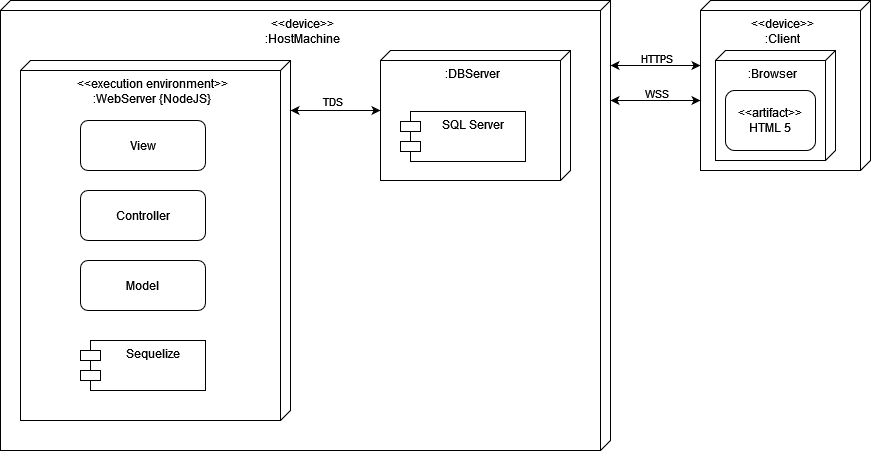

The diagram above was exported from draw.io. Its source (the exported page's mxGraphModel, read from the mxfile embedded in the PNG):
<mxGraphModel dx="913" dy="492" grid="1" gridSize="10" guides="1" tooltips="1" connect="1" arrows="1" fold="1" page="1" pageScale="1" pageWidth="4681" pageHeight="3300" math="0" shadow="0">
  <root>
    <mxCell id="0" />
    <mxCell id="1" parent="0" />
    <mxCell id="XBDBip0z0gyitF5IQjx2-1" value="&lt;div align=&quot;center&quot;&gt;&amp;lt;&amp;lt;device&amp;gt;&amp;gt;&lt;br&gt;&lt;/div&gt;&lt;div align=&quot;center&quot;&gt;:HostMachine&lt;/div&gt;" style="verticalAlign=top;align=center;shape=cube;size=10;direction=south;fontStyle=0;html=1;boundedLbl=1;spacingLeft=5;whiteSpace=wrap;" parent="1" vertex="1">
      <mxGeometry x="90" y="230" width="610" height="450" as="geometry" />
    </mxCell>
    <mxCell id="XBDBip0z0gyitF5IQjx2-4" value="&lt;div align=&quot;center&quot;&gt;&amp;lt;&amp;lt;execution environment&amp;gt;&amp;gt;&lt;br&gt;:WebServer {NodeJS}&lt;/div&gt;" style="verticalAlign=top;align=center;shape=cube;size=10;direction=south;fontStyle=0;html=1;boundedLbl=1;spacingLeft=5;whiteSpace=wrap;" parent="1" vertex="1">
      <mxGeometry x="110" y="290" width="270" height="360" as="geometry" />
    </mxCell>
    <mxCell id="XBDBip0z0gyitF5IQjx2-21" value="&lt;div align=&quot;center&quot;&gt;:DBServer&lt;/div&gt;" style="verticalAlign=top;align=center;shape=cube;size=10;direction=south;fontStyle=0;html=1;boundedLbl=1;spacingLeft=5;whiteSpace=wrap;" parent="1" vertex="1">
      <mxGeometry x="470" y="280" width="190" height="130" as="geometry" />
    </mxCell>
    <mxCell id="XBDBip0z0gyitF5IQjx2-25" value="" style="endArrow=classic;startArrow=classic;html=1;rounded=0;edgeStyle=orthogonalEdgeStyle;" parent="1" target="XBDBip0z0gyitF5IQjx2-21" edge="1">
      <mxGeometry width="50" height="50" relative="1" as="geometry">
        <mxPoint x="380" y="340" as="sourcePoint" />
        <mxPoint x="800" y="310" as="targetPoint" />
        <Array as="points">
          <mxPoint x="450" y="340" />
          <mxPoint x="450" y="340" />
        </Array>
      </mxGeometry>
    </mxCell>
    <mxCell id="XBDBip0z0gyitF5IQjx2-27" value="TDS" style="edgeLabel;html=1;align=center;verticalAlign=middle;resizable=0;points=[];" parent="XBDBip0z0gyitF5IQjx2-25" vertex="1" connectable="0">
      <mxGeometry x="0.0585" y="3" relative="1" as="geometry">
        <mxPoint x="-7" y="-7" as="offset" />
      </mxGeometry>
    </mxCell>
    <mxCell id="XBDBip0z0gyitF5IQjx2-28" value="&lt;div align=&quot;center&quot;&gt;&amp;lt;&amp;lt;device&amp;gt;&amp;gt;&lt;br&gt;&lt;/div&gt;&lt;div align=&quot;center&quot;&gt;:Client&lt;br&gt;&lt;/div&gt;" style="verticalAlign=top;align=center;shape=cube;size=10;direction=south;fontStyle=0;html=1;boundedLbl=1;spacingLeft=5;whiteSpace=wrap;" parent="1" vertex="1">
      <mxGeometry x="790" y="230" width="170" height="170" as="geometry" />
    </mxCell>
    <mxCell id="XBDBip0z0gyitF5IQjx2-29" value="&lt;div align=&quot;center&quot;&gt;:Browser&lt;/div&gt;" style="verticalAlign=top;align=center;shape=cube;size=10;direction=south;html=1;boundedLbl=1;spacingLeft=5;whiteSpace=wrap;" parent="1" vertex="1">
      <mxGeometry x="805" y="280" width="120" height="110" as="geometry" />
    </mxCell>
    <mxCell id="XBDBip0z0gyitF5IQjx2-32" value="" style="endArrow=classic;startArrow=classic;html=1;rounded=0;edgeStyle=orthogonalEdgeStyle;" parent="1" source="XBDBip0z0gyitF5IQjx2-1" target="XBDBip0z0gyitF5IQjx2-28" edge="1">
      <mxGeometry width="50" height="50" relative="1" as="geometry">
        <mxPoint x="700" y="279.31" as="sourcePoint" />
        <mxPoint x="790" y="279.31" as="targetPoint" />
        <Array as="points">
          <mxPoint x="720" y="295" />
          <mxPoint x="720" y="295" />
        </Array>
      </mxGeometry>
    </mxCell>
    <mxCell id="XBDBip0z0gyitF5IQjx2-33" value="HTTPS" style="edgeLabel;html=1;align=center;verticalAlign=middle;resizable=0;points=[];" parent="XBDBip0z0gyitF5IQjx2-32" vertex="1" connectable="0">
      <mxGeometry x="0.0585" y="3" relative="1" as="geometry">
        <mxPoint x="-3" y="-5" as="offset" />
      </mxGeometry>
    </mxCell>
    <mxCell id="DnGd41kEdJ2UsPe79CId-1" value="&lt;div&gt;&amp;lt;&amp;lt;artifact&amp;gt;&amp;gt;&lt;/div&gt;&lt;div&gt;HTML 5&lt;br&gt;&lt;/div&gt;" style="rounded=1;whiteSpace=wrap;html=1;" parent="1" vertex="1">
      <mxGeometry x="815" y="320" width="90" height="60" as="geometry" />
    </mxCell>
    <mxCell id="DnGd41kEdJ2UsPe79CId-2" value="" style="endArrow=classic;startArrow=classic;html=1;rounded=0;edgeStyle=orthogonalEdgeStyle;" parent="1" edge="1">
      <mxGeometry width="50" height="50" relative="1" as="geometry">
        <mxPoint x="700" y="330" as="sourcePoint" />
        <mxPoint x="790" y="330" as="targetPoint" />
        <Array as="points">
          <mxPoint x="720" y="330" />
          <mxPoint x="720" y="330" />
        </Array>
      </mxGeometry>
    </mxCell>
    <mxCell id="DnGd41kEdJ2UsPe79CId-3" value="WSS" style="edgeLabel;html=1;align=center;verticalAlign=middle;resizable=0;points=[];" parent="DnGd41kEdJ2UsPe79CId-2" vertex="1" connectable="0">
      <mxGeometry x="0.0585" y="3" relative="1" as="geometry">
        <mxPoint x="-3" y="-5" as="offset" />
      </mxGeometry>
    </mxCell>
    <mxCell id="DnGd41kEdJ2UsPe79CId-4" value="&lt;div align=&quot;center&quot;&gt;SQL Server&lt;/div&gt;" style="shape=module;align=center;spacingLeft=20;align=center;verticalAlign=top;whiteSpace=wrap;html=1;" parent="1" vertex="1">
      <mxGeometry x="490" y="341" width="125" height="50" as="geometry" />
    </mxCell>
    <mxCell id="DnGd41kEdJ2UsPe79CId-12" value="View" style="rounded=1;whiteSpace=wrap;html=1;" parent="1" vertex="1">
      <mxGeometry x="170" y="350" width="125" height="50" as="geometry" />
    </mxCell>
    <mxCell id="DnGd41kEdJ2UsPe79CId-13" value="Controller" style="rounded=1;whiteSpace=wrap;html=1;" parent="1" vertex="1">
      <mxGeometry x="170" y="420" width="125" height="50" as="geometry" />
    </mxCell>
    <mxCell id="DnGd41kEdJ2UsPe79CId-15" value="Model" style="rounded=1;whiteSpace=wrap;html=1;" parent="1" vertex="1">
      <mxGeometry x="170" y="490" width="125" height="50" as="geometry" />
    </mxCell>
    <mxCell id="DnGd41kEdJ2UsPe79CId-16" value="Sequelize" style="shape=module;align=center;spacingLeft=20;align=center;verticalAlign=top;whiteSpace=wrap;html=1;" parent="1" vertex="1">
      <mxGeometry x="170" y="570" width="125" height="50" as="geometry" />
    </mxCell>
  </root>
</mxGraphModel>